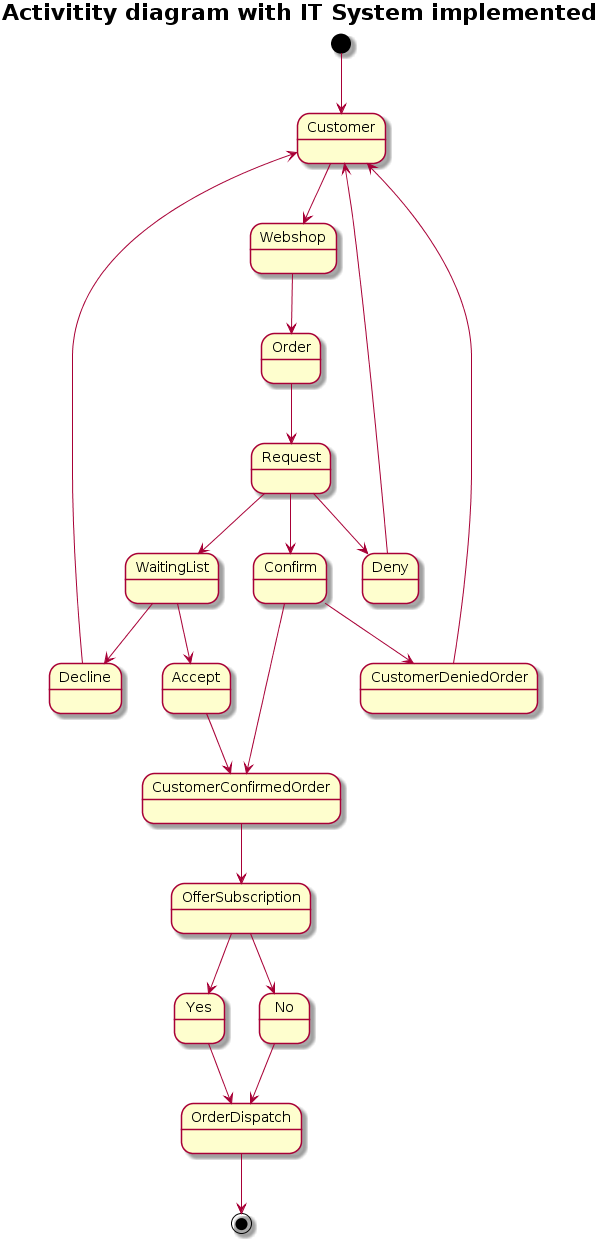

The diagram above was rendered by PlantUML. Its source (embedded in the PNG):
@startuml
title = Activitity diagram with IT System implemented



[*] --> Customer
Customer --> Webshop
Webshop --> Order
Order --> Request
Request --> Confirm
Request --> Deny
Request --> WaitingList
WaitingList --> Accept
WaitingList --> Decline
Decline --> Customer
Accept --> CustomerConfirmedOrder
Deny --> Customer
Confirm --> CustomerConfirmedOrder
Confirm --> CustomerDeniedOrder
CustomerDeniedOrder --> Customer
CustomerConfirmedOrder --> OfferSubscription
OfferSubscription --> Yes
OfferSubscription --> No
Yes --> OrderDispatch
No --> OrderDispatch
OrderDispatch --> [*]
@enduml